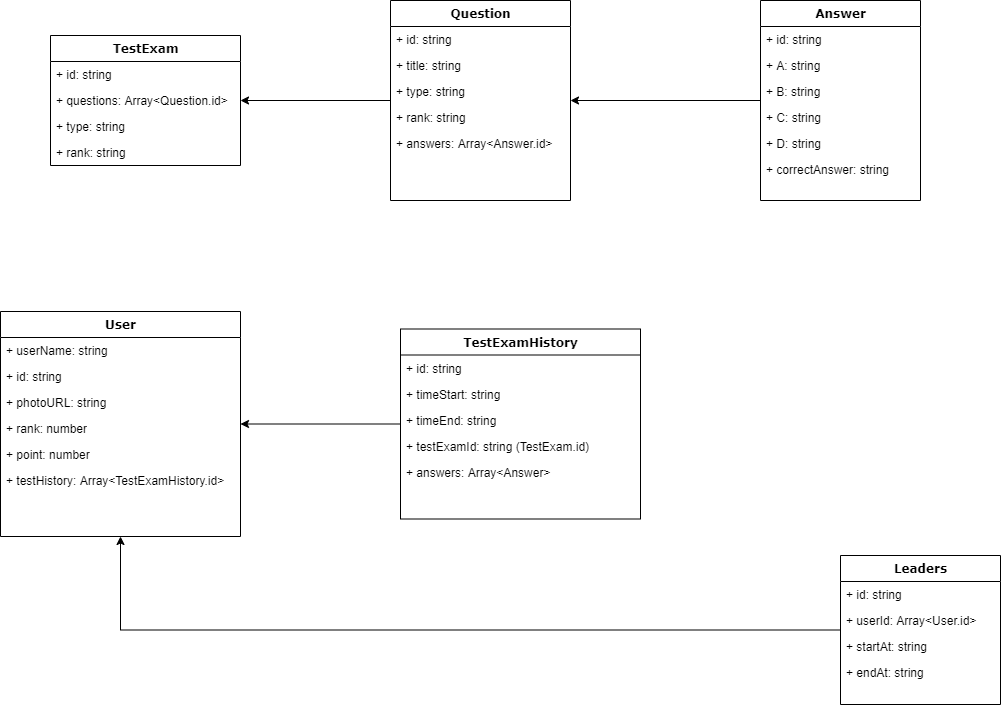

The diagram above was exported from draw.io. Its source (the exported page's mxGraphModel, read from the mxfile embedded in the PNG):
<mxGraphModel dx="1422" dy="762" grid="1" gridSize="10" guides="1" tooltips="1" connect="1" arrows="1" fold="1" page="1" pageScale="1" pageWidth="1100" pageHeight="850" background="#ffffff" math="0" shadow="0">
  <root>
    <mxCell id="0" />
    <mxCell id="1" parent="0" />
    <mxCell id="6hAHXAEEDXt81BTMMZmS-6" style="edgeStyle=orthogonalEdgeStyle;rounded=0;orthogonalLoop=1;jettySize=auto;html=1;" parent="1" source="78961159f06e98e8-82" target="78961159f06e98e8-43" edge="1">
      <mxGeometry relative="1" as="geometry" />
    </mxCell>
    <mxCell id="6hAHXAEEDXt81BTMMZmS-13" style="edgeStyle=orthogonalEdgeStyle;rounded=0;orthogonalLoop=1;jettySize=auto;html=1;" parent="1" source="78961159f06e98e8-43" target="78961159f06e98e8-17" edge="1">
      <mxGeometry relative="1" as="geometry" />
    </mxCell>
    <mxCell id="78961159f06e98e8-17" value="TestExam" style="swimlane;html=1;fontStyle=1;align=center;verticalAlign=top;childLayout=stackLayout;horizontal=1;startSize=26;horizontalStack=0;resizeParent=1;resizeLast=0;collapsible=1;marginBottom=0;swimlaneFillColor=#ffffff;rounded=0;shadow=0;comic=0;labelBackgroundColor=none;strokeWidth=1;fillColor=none;fontFamily=Verdana;fontSize=12" parent="1" vertex="1">
      <mxGeometry x="90" y="160" width="190" height="130" as="geometry" />
    </mxCell>
    <mxCell id="78961159f06e98e8-23" value="+ id: string" style="text;html=1;strokeColor=none;fillColor=none;align=left;verticalAlign=top;spacingLeft=4;spacingRight=4;whiteSpace=wrap;overflow=hidden;rotatable=0;points=[[0,0.5],[1,0.5]];portConstraint=eastwest;" parent="78961159f06e98e8-17" vertex="1">
      <mxGeometry y="26" width="190" height="26" as="geometry" />
    </mxCell>
    <mxCell id="78961159f06e98e8-24" value="+ questions: Array&amp;lt;Question.id&amp;gt;" style="text;html=1;strokeColor=none;fillColor=none;align=left;verticalAlign=top;spacingLeft=4;spacingRight=4;whiteSpace=wrap;overflow=hidden;rotatable=0;points=[[0,0.5],[1,0.5]];portConstraint=eastwest;" parent="78961159f06e98e8-17" vertex="1">
      <mxGeometry y="52" width="190" height="26" as="geometry" />
    </mxCell>
    <mxCell id="6hAHXAEEDXt81BTMMZmS-15" value="+ type: string" style="text;html=1;strokeColor=none;fillColor=none;align=left;verticalAlign=top;spacingLeft=4;spacingRight=4;whiteSpace=wrap;overflow=hidden;rotatable=0;points=[[0,0.5],[1,0.5]];portConstraint=eastwest;" parent="78961159f06e98e8-17" vertex="1">
      <mxGeometry y="78" width="190" height="26" as="geometry" />
    </mxCell>
    <mxCell id="6hAHXAEEDXt81BTMMZmS-14" value="+ rank: string" style="text;html=1;strokeColor=none;fillColor=none;align=left;verticalAlign=top;spacingLeft=4;spacingRight=4;whiteSpace=wrap;overflow=hidden;rotatable=0;points=[[0,0.5],[1,0.5]];portConstraint=eastwest;" parent="78961159f06e98e8-17" vertex="1">
      <mxGeometry y="104" width="190" height="26" as="geometry" />
    </mxCell>
    <mxCell id="78961159f06e98e8-43" value="Question" style="swimlane;html=1;fontStyle=1;align=center;verticalAlign=top;childLayout=stackLayout;horizontal=1;startSize=26;horizontalStack=0;resizeParent=1;resizeLast=0;collapsible=1;marginBottom=0;swimlaneFillColor=#ffffff;rounded=0;shadow=0;comic=0;labelBackgroundColor=none;strokeWidth=1;fillColor=none;fontFamily=Verdana;fontSize=12" parent="1" vertex="1">
      <mxGeometry x="430" y="125" width="180" height="200" as="geometry" />
    </mxCell>
    <mxCell id="78961159f06e98e8-44" value="+ id: string" style="text;html=1;strokeColor=none;fillColor=none;align=left;verticalAlign=top;spacingLeft=4;spacingRight=4;whiteSpace=wrap;overflow=hidden;rotatable=0;points=[[0,0.5],[1,0.5]];portConstraint=eastwest;" parent="78961159f06e98e8-43" vertex="1">
      <mxGeometry y="26" width="180" height="26" as="geometry" />
    </mxCell>
    <mxCell id="78961159f06e98e8-45" value="+ title: string" style="text;html=1;strokeColor=none;fillColor=none;align=left;verticalAlign=top;spacingLeft=4;spacingRight=4;whiteSpace=wrap;overflow=hidden;rotatable=0;points=[[0,0.5],[1,0.5]];portConstraint=eastwest;" parent="78961159f06e98e8-43" vertex="1">
      <mxGeometry y="52" width="180" height="26" as="geometry" />
    </mxCell>
    <mxCell id="6hAHXAEEDXt81BTMMZmS-8" value="+ type: string" style="text;html=1;strokeColor=none;fillColor=none;align=left;verticalAlign=top;spacingLeft=4;spacingRight=4;whiteSpace=wrap;overflow=hidden;rotatable=0;points=[[0,0.5],[1,0.5]];portConstraint=eastwest;" parent="78961159f06e98e8-43" vertex="1">
      <mxGeometry y="78" width="180" height="26" as="geometry" />
    </mxCell>
    <mxCell id="6hAHXAEEDXt81BTMMZmS-9" value="+ rank: string" style="text;html=1;strokeColor=none;fillColor=none;align=left;verticalAlign=top;spacingLeft=4;spacingRight=4;whiteSpace=wrap;overflow=hidden;rotatable=0;points=[[0,0.5],[1,0.5]];portConstraint=eastwest;" parent="78961159f06e98e8-43" vertex="1">
      <mxGeometry y="104" width="180" height="26" as="geometry" />
    </mxCell>
    <mxCell id="6hAHXAEEDXt81BTMMZmS-1" value="+ answers: Array&amp;lt;Answer.id&amp;gt;" style="text;html=1;strokeColor=none;fillColor=none;align=left;verticalAlign=top;spacingLeft=4;spacingRight=4;whiteSpace=wrap;overflow=hidden;rotatable=0;points=[[0,0.5],[1,0.5]];portConstraint=eastwest;" parent="78961159f06e98e8-43" vertex="1">
      <mxGeometry y="130" width="180" height="26" as="geometry" />
    </mxCell>
    <mxCell id="78961159f06e98e8-82" value="Answer" style="swimlane;html=1;fontStyle=1;align=center;verticalAlign=top;childLayout=stackLayout;horizontal=1;startSize=26;horizontalStack=0;resizeParent=1;resizeLast=0;collapsible=1;marginBottom=0;swimlaneFillColor=#ffffff;rounded=0;shadow=0;comic=0;labelBackgroundColor=none;strokeWidth=1;fillColor=none;fontFamily=Verdana;fontSize=12" parent="1" vertex="1">
      <mxGeometry x="800" y="125" width="160" height="200" as="geometry" />
    </mxCell>
    <mxCell id="78961159f06e98e8-84" value="+ id: string" style="text;html=1;strokeColor=none;fillColor=none;align=left;verticalAlign=top;spacingLeft=4;spacingRight=4;whiteSpace=wrap;overflow=hidden;rotatable=0;points=[[0,0.5],[1,0.5]];portConstraint=eastwest;" parent="78961159f06e98e8-82" vertex="1">
      <mxGeometry y="26" width="160" height="26" as="geometry" />
    </mxCell>
    <mxCell id="78961159f06e98e8-89" value="+ A: string" style="text;html=1;strokeColor=none;fillColor=none;align=left;verticalAlign=top;spacingLeft=4;spacingRight=4;whiteSpace=wrap;overflow=hidden;rotatable=0;points=[[0,0.5],[1,0.5]];portConstraint=eastwest;" parent="78961159f06e98e8-82" vertex="1">
      <mxGeometry y="52" width="160" height="26" as="geometry" />
    </mxCell>
    <mxCell id="6hAHXAEEDXt81BTMMZmS-3" value="+ B: string" style="text;html=1;strokeColor=none;fillColor=none;align=left;verticalAlign=top;spacingLeft=4;spacingRight=4;whiteSpace=wrap;overflow=hidden;rotatable=0;points=[[0,0.5],[1,0.5]];portConstraint=eastwest;" parent="78961159f06e98e8-82" vertex="1">
      <mxGeometry y="78" width="160" height="26" as="geometry" />
    </mxCell>
    <mxCell id="6hAHXAEEDXt81BTMMZmS-4" value="+ C: string" style="text;html=1;strokeColor=none;fillColor=none;align=left;verticalAlign=top;spacingLeft=4;spacingRight=4;whiteSpace=wrap;overflow=hidden;rotatable=0;points=[[0,0.5],[1,0.5]];portConstraint=eastwest;" parent="78961159f06e98e8-82" vertex="1">
      <mxGeometry y="104" width="160" height="26" as="geometry" />
    </mxCell>
    <mxCell id="6hAHXAEEDXt81BTMMZmS-7" value="+ D: string" style="text;html=1;strokeColor=none;fillColor=none;align=left;verticalAlign=top;spacingLeft=4;spacingRight=4;whiteSpace=wrap;overflow=hidden;rotatable=0;points=[[0,0.5],[1,0.5]];portConstraint=eastwest;" parent="78961159f06e98e8-82" vertex="1">
      <mxGeometry y="130" width="160" height="26" as="geometry" />
    </mxCell>
    <mxCell id="6hAHXAEEDXt81BTMMZmS-23" value="+ correctAnswer: string" style="text;html=1;strokeColor=none;fillColor=none;align=left;verticalAlign=top;spacingLeft=4;spacingRight=4;whiteSpace=wrap;overflow=hidden;rotatable=0;points=[[0,0.5],[1,0.5]];portConstraint=eastwest;" parent="78961159f06e98e8-82" vertex="1">
      <mxGeometry y="156" width="160" height="26" as="geometry" />
    </mxCell>
    <mxCell id="235556782a83e6d0-1" value="User" style="swimlane;html=1;fontStyle=1;align=center;verticalAlign=top;childLayout=stackLayout;horizontal=1;startSize=26;horizontalStack=0;resizeParent=1;resizeLast=0;collapsible=1;marginBottom=0;swimlaneFillColor=#ffffff;rounded=0;shadow=0;comic=0;labelBackgroundColor=none;strokeWidth=1;fillColor=none;fontFamily=Verdana;fontSize=12" parent="1" vertex="1">
      <mxGeometry x="40" y="436" width="240" height="225" as="geometry" />
    </mxCell>
    <mxCell id="235556782a83e6d0-2" value="+ userName: string" style="text;html=1;strokeColor=none;fillColor=none;align=left;verticalAlign=top;spacingLeft=4;spacingRight=4;whiteSpace=wrap;overflow=hidden;rotatable=0;points=[[0,0.5],[1,0.5]];portConstraint=eastwest;" parent="235556782a83e6d0-1" vertex="1">
      <mxGeometry y="26" width="240" height="26" as="geometry" />
    </mxCell>
    <mxCell id="235556782a83e6d0-3" value="+ id: string" style="text;html=1;strokeColor=none;fillColor=none;align=left;verticalAlign=top;spacingLeft=4;spacingRight=4;whiteSpace=wrap;overflow=hidden;rotatable=0;points=[[0,0.5],[1,0.5]];portConstraint=eastwest;" parent="235556782a83e6d0-1" vertex="1">
      <mxGeometry y="52" width="240" height="26" as="geometry" />
    </mxCell>
    <mxCell id="235556782a83e6d0-5" value="+ photoURL: string" style="text;html=1;strokeColor=none;fillColor=none;align=left;verticalAlign=top;spacingLeft=4;spacingRight=4;whiteSpace=wrap;overflow=hidden;rotatable=0;points=[[0,0.5],[1,0.5]];portConstraint=eastwest;" parent="235556782a83e6d0-1" vertex="1">
      <mxGeometry y="78" width="240" height="26" as="geometry" />
    </mxCell>
    <mxCell id="6hAHXAEEDXt81BTMMZmS-24" value="+ rank: number" style="text;html=1;strokeColor=none;fillColor=none;align=left;verticalAlign=top;spacingLeft=4;spacingRight=4;whiteSpace=wrap;overflow=hidden;rotatable=0;points=[[0,0.5],[1,0.5]];portConstraint=eastwest;" parent="235556782a83e6d0-1" vertex="1">
      <mxGeometry y="104" width="240" height="26" as="geometry" />
    </mxCell>
    <mxCell id="6hAHXAEEDXt81BTMMZmS-25" value="+ point: number" style="text;html=1;strokeColor=none;fillColor=none;align=left;verticalAlign=top;spacingLeft=4;spacingRight=4;whiteSpace=wrap;overflow=hidden;rotatable=0;points=[[0,0.5],[1,0.5]];portConstraint=eastwest;" parent="235556782a83e6d0-1" vertex="1">
      <mxGeometry y="130" width="240" height="26" as="geometry" />
    </mxCell>
    <mxCell id="6hAHXAEEDXt81BTMMZmS-26" value="+ testHistory: Array&amp;lt;TestExamHistory.id&amp;gt;" style="text;html=1;strokeColor=none;fillColor=none;align=left;verticalAlign=top;spacingLeft=4;spacingRight=4;whiteSpace=wrap;overflow=hidden;rotatable=0;points=[[0,0.5],[1,0.5]];portConstraint=eastwest;" parent="235556782a83e6d0-1" vertex="1">
      <mxGeometry y="156" width="240" height="26" as="geometry" />
    </mxCell>
    <mxCell id="6hAHXAEEDXt81BTMMZmS-31" style="edgeStyle=orthogonalEdgeStyle;rounded=0;orthogonalLoop=1;jettySize=auto;html=1;" parent="1" source="78961159f06e98e8-69" target="235556782a83e6d0-1" edge="1">
      <mxGeometry relative="1" as="geometry" />
    </mxCell>
    <mxCell id="78961159f06e98e8-69" value="TestExamHistory" style="swimlane;html=1;fontStyle=1;align=center;verticalAlign=top;childLayout=stackLayout;horizontal=1;startSize=26;horizontalStack=0;resizeParent=1;resizeLast=0;collapsible=1;marginBottom=0;swimlaneFillColor=#ffffff;rounded=0;shadow=0;comic=0;labelBackgroundColor=none;strokeWidth=1;fillColor=none;fontFamily=Verdana;fontSize=12" parent="1" vertex="1">
      <mxGeometry x="440" y="453.5" width="240" height="190" as="geometry" />
    </mxCell>
    <mxCell id="78961159f06e98e8-70" value="+ id: string&lt;br&gt;" style="text;html=1;strokeColor=none;fillColor=none;align=left;verticalAlign=top;spacingLeft=4;spacingRight=4;whiteSpace=wrap;overflow=hidden;rotatable=0;points=[[0,0.5],[1,0.5]];portConstraint=eastwest;" parent="78961159f06e98e8-69" vertex="1">
      <mxGeometry y="26" width="240" height="26" as="geometry" />
    </mxCell>
    <mxCell id="6hAHXAEEDXt81BTMMZmS-28" value="+ timeStart: string" style="text;html=1;strokeColor=none;fillColor=none;align=left;verticalAlign=top;spacingLeft=4;spacingRight=4;whiteSpace=wrap;overflow=hidden;rotatable=0;points=[[0,0.5],[1,0.5]];portConstraint=eastwest;" parent="78961159f06e98e8-69" vertex="1">
      <mxGeometry y="52" width="240" height="26" as="geometry" />
    </mxCell>
    <mxCell id="6hAHXAEEDXt81BTMMZmS-27" value="+ timeEnd: string" style="text;html=1;strokeColor=none;fillColor=none;align=left;verticalAlign=top;spacingLeft=4;spacingRight=4;whiteSpace=wrap;overflow=hidden;rotatable=0;points=[[0,0.5],[1,0.5]];portConstraint=eastwest;" parent="78961159f06e98e8-69" vertex="1">
      <mxGeometry y="78" width="240" height="26" as="geometry" />
    </mxCell>
    <mxCell id="6hAHXAEEDXt81BTMMZmS-29" value="+ testExamId: string (TestExam.id)" style="text;html=1;strokeColor=none;fillColor=none;align=left;verticalAlign=top;spacingLeft=4;spacingRight=4;whiteSpace=wrap;overflow=hidden;rotatable=0;points=[[0,0.5],[1,0.5]];portConstraint=eastwest;" parent="78961159f06e98e8-69" vertex="1">
      <mxGeometry y="104" width="240" height="26" as="geometry" />
    </mxCell>
    <mxCell id="6hAHXAEEDXt81BTMMZmS-30" value="+ answers: Array&amp;lt;Answer&amp;gt;" style="text;html=1;strokeColor=none;fillColor=none;align=left;verticalAlign=top;spacingLeft=4;spacingRight=4;whiteSpace=wrap;overflow=hidden;rotatable=0;points=[[0,0.5],[1,0.5]];portConstraint=eastwest;" parent="78961159f06e98e8-69" vertex="1">
      <mxGeometry y="130" width="240" height="26" as="geometry" />
    </mxCell>
    <mxCell id="EykxJUFHhth-cwhzvf31-2" style="edgeStyle=orthogonalEdgeStyle;rounded=0;orthogonalLoop=1;jettySize=auto;html=1;" parent="1" source="78961159f06e98e8-108" target="235556782a83e6d0-1" edge="1">
      <mxGeometry relative="1" as="geometry" />
    </mxCell>
    <mxCell id="78961159f06e98e8-108" value="Leaders" style="swimlane;html=1;fontStyle=1;align=center;verticalAlign=top;childLayout=stackLayout;horizontal=1;startSize=26;horizontalStack=0;resizeParent=1;resizeLast=0;collapsible=1;marginBottom=0;swimlaneFillColor=#ffffff;rounded=0;shadow=0;comic=0;labelBackgroundColor=none;strokeWidth=1;fillColor=none;fontFamily=Verdana;fontSize=12" parent="1" vertex="1">
      <mxGeometry x="880" y="680" width="160" height="149" as="geometry" />
    </mxCell>
    <mxCell id="6hAHXAEEDXt81BTMMZmS-34" value="+ id: string" style="text;html=1;strokeColor=none;fillColor=none;align=left;verticalAlign=top;spacingLeft=4;spacingRight=4;whiteSpace=wrap;overflow=hidden;rotatable=0;points=[[0,0.5],[1,0.5]];portConstraint=eastwest;" parent="78961159f06e98e8-108" vertex="1">
      <mxGeometry y="26" width="160" height="26" as="geometry" />
    </mxCell>
    <mxCell id="78961159f06e98e8-109" value="+ userId: Array&amp;lt;User.id&amp;gt;" style="text;html=1;strokeColor=none;fillColor=none;align=left;verticalAlign=top;spacingLeft=4;spacingRight=4;whiteSpace=wrap;overflow=hidden;rotatable=0;points=[[0,0.5],[1,0.5]];portConstraint=eastwest;" parent="78961159f06e98e8-108" vertex="1">
      <mxGeometry y="52" width="160" height="26" as="geometry" />
    </mxCell>
    <mxCell id="6hAHXAEEDXt81BTMMZmS-33" value="+ startAt: string" style="text;html=1;strokeColor=none;fillColor=none;align=left;verticalAlign=top;spacingLeft=4;spacingRight=4;whiteSpace=wrap;overflow=hidden;rotatable=0;points=[[0,0.5],[1,0.5]];portConstraint=eastwest;" parent="78961159f06e98e8-108" vertex="1">
      <mxGeometry y="78" width="160" height="26" as="geometry" />
    </mxCell>
    <mxCell id="EJFcwtRWPgAAAypx3yHa-1" value="+ endAt: string" style="text;html=1;strokeColor=none;fillColor=none;align=left;verticalAlign=top;spacingLeft=4;spacingRight=4;whiteSpace=wrap;overflow=hidden;rotatable=0;points=[[0,0.5],[1,0.5]];portConstraint=eastwest;" vertex="1" parent="78961159f06e98e8-108">
      <mxGeometry y="104" width="160" height="26" as="geometry" />
    </mxCell>
  </root>
</mxGraphModel>